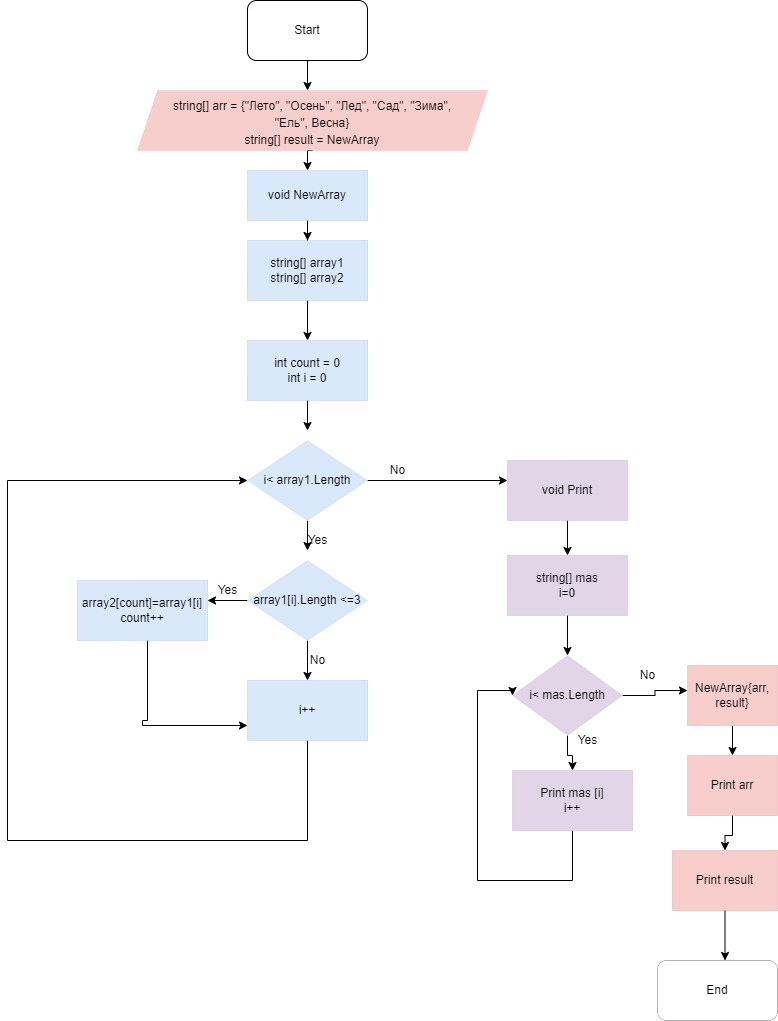

The diagram above was exported from draw.io. Its source (the exported page's mxGraphModel, read from the mxfile embedded in the PNG):
<mxGraphModel dx="913" dy="478" grid="1" gridSize="10" guides="1" tooltips="1" connect="1" arrows="1" fold="1" page="1" pageScale="1" pageWidth="850" pageHeight="1100" math="0" shadow="0">
  <root>
    <mxCell id="0" />
    <mxCell id="1" parent="0" />
    <mxCell id="34dBNjxbV091YPyi3u8e-3" style="edgeStyle=orthogonalEdgeStyle;rounded=0;orthogonalLoop=1;jettySize=auto;html=1;fontSize=14;" edge="1" parent="1" source="34dBNjxbV091YPyi3u8e-2">
      <mxGeometry relative="1" as="geometry">
        <mxPoint x="380" y="90" as="targetPoint" />
      </mxGeometry>
    </mxCell>
    <mxCell id="34dBNjxbV091YPyi3u8e-2" value="&lt;font style=&quot;font-size: 12px;&quot;&gt;Start&lt;/font&gt;" style="rounded=1;whiteSpace=wrap;html=1;" vertex="1" parent="1">
      <mxGeometry x="320" width="120" height="60" as="geometry" />
    </mxCell>
    <mxCell id="34dBNjxbV091YPyi3u8e-5" style="edgeStyle=orthogonalEdgeStyle;rounded=0;orthogonalLoop=1;jettySize=auto;html=1;exitX=0.5;exitY=1;exitDx=0;exitDy=0;fontSize=10;" edge="1" parent="1" source="34dBNjxbV091YPyi3u8e-4">
      <mxGeometry relative="1" as="geometry">
        <mxPoint x="380" y="170" as="targetPoint" />
      </mxGeometry>
    </mxCell>
    <mxCell id="34dBNjxbV091YPyi3u8e-4" value="&lt;font style=&quot;&quot;&gt;&lt;font style=&quot;font-size: 12px;&quot;&gt;string[] arr = {&quot;Лето&quot;, &quot;Осень&quot;, &quot;Лед&quot;, &quot;Сад&quot;, &quot;Зима&quot;,&lt;br&gt;&quot;Ель&quot;, Весна}&lt;br&gt;string[] result = NewArray&lt;/font&gt;&lt;br&gt;&lt;/font&gt;" style="shape=parallelogram;perimeter=parallelogramPerimeter;whiteSpace=wrap;html=1;fixedSize=1;fontSize=14;strokeWidth=0;align=center;verticalAlign=top;fillColor=#f8cecc;strokeColor=#b85450;" vertex="1" parent="1">
      <mxGeometry x="210" y="90" width="350" height="60" as="geometry" />
    </mxCell>
    <mxCell id="34dBNjxbV091YPyi3u8e-7" style="edgeStyle=orthogonalEdgeStyle;rounded=0;orthogonalLoop=1;jettySize=auto;html=1;fontSize=12;" edge="1" parent="1" source="34dBNjxbV091YPyi3u8e-6">
      <mxGeometry relative="1" as="geometry">
        <mxPoint x="380" y="240" as="targetPoint" />
      </mxGeometry>
    </mxCell>
    <mxCell id="34dBNjxbV091YPyi3u8e-6" value="&lt;font style=&quot;font-size: 12px;&quot;&gt;void NewArray&lt;/font&gt;" style="rounded=0;whiteSpace=wrap;html=1;strokeWidth=0;fontSize=10;fillColor=#dae8fc;strokeColor=#6c8ebf;" vertex="1" parent="1">
      <mxGeometry x="320" y="170" width="120" height="50" as="geometry" />
    </mxCell>
    <mxCell id="34dBNjxbV091YPyi3u8e-9" style="edgeStyle=orthogonalEdgeStyle;rounded=0;orthogonalLoop=1;jettySize=auto;html=1;fontSize=12;" edge="1" parent="1" source="34dBNjxbV091YPyi3u8e-8">
      <mxGeometry relative="1" as="geometry">
        <mxPoint x="380" y="340" as="targetPoint" />
      </mxGeometry>
    </mxCell>
    <mxCell id="34dBNjxbV091YPyi3u8e-8" value="string[] array1&lt;br&gt;string[] array2" style="rounded=0;whiteSpace=wrap;html=1;strokeWidth=0;fontSize=12;fillColor=#dae8fc;strokeColor=#6c8ebf;" vertex="1" parent="1">
      <mxGeometry x="320" y="240" width="120" height="60" as="geometry" />
    </mxCell>
    <mxCell id="34dBNjxbV091YPyi3u8e-12" style="edgeStyle=orthogonalEdgeStyle;rounded=0;orthogonalLoop=1;jettySize=auto;html=1;fontSize=12;" edge="1" parent="1" source="34dBNjxbV091YPyi3u8e-10">
      <mxGeometry relative="1" as="geometry">
        <mxPoint x="380" y="430" as="targetPoint" />
      </mxGeometry>
    </mxCell>
    <mxCell id="34dBNjxbV091YPyi3u8e-10" value="int count = 0&lt;br&gt;int i = 0" style="rounded=0;whiteSpace=wrap;html=1;strokeWidth=0;fontSize=12;fillColor=#dae8fc;strokeColor=#6c8ebf;" vertex="1" parent="1">
      <mxGeometry x="320" y="340" width="120" height="60" as="geometry" />
    </mxCell>
    <mxCell id="34dBNjxbV091YPyi3u8e-13" style="edgeStyle=orthogonalEdgeStyle;rounded=0;orthogonalLoop=1;jettySize=auto;html=1;fontSize=12;" edge="1" parent="1" source="34dBNjxbV091YPyi3u8e-11">
      <mxGeometry relative="1" as="geometry">
        <mxPoint x="580" y="480" as="targetPoint" />
      </mxGeometry>
    </mxCell>
    <mxCell id="34dBNjxbV091YPyi3u8e-15" style="edgeStyle=orthogonalEdgeStyle;rounded=0;orthogonalLoop=1;jettySize=auto;html=1;fontSize=12;" edge="1" parent="1" source="34dBNjxbV091YPyi3u8e-11">
      <mxGeometry relative="1" as="geometry">
        <mxPoint x="380" y="550" as="targetPoint" />
      </mxGeometry>
    </mxCell>
    <mxCell id="34dBNjxbV091YPyi3u8e-11" value="i&amp;lt; array1.Length" style="rhombus;whiteSpace=wrap;html=1;strokeWidth=0;fontSize=12;fillColor=#dae8fc;strokeColor=#6c8ebf;" vertex="1" parent="1">
      <mxGeometry x="320" y="440" width="120" height="80" as="geometry" />
    </mxCell>
    <mxCell id="34dBNjxbV091YPyi3u8e-14" value="No" style="text;html=1;align=center;verticalAlign=middle;resizable=0;points=[];autosize=1;strokeColor=none;fillColor=none;fontSize=12;" vertex="1" parent="1">
      <mxGeometry x="450" y="455" width="40" height="30" as="geometry" />
    </mxCell>
    <mxCell id="34dBNjxbV091YPyi3u8e-16" value="Yes" style="text;html=1;align=center;verticalAlign=middle;resizable=0;points=[];autosize=1;strokeColor=none;fillColor=none;fontSize=12;" vertex="1" parent="1">
      <mxGeometry x="370" y="525" width="40" height="30" as="geometry" />
    </mxCell>
    <mxCell id="34dBNjxbV091YPyi3u8e-18" style="edgeStyle=orthogonalEdgeStyle;rounded=0;orthogonalLoop=1;jettySize=auto;html=1;fontSize=12;" edge="1" parent="1" source="34dBNjxbV091YPyi3u8e-17">
      <mxGeometry relative="1" as="geometry">
        <mxPoint x="380" y="680" as="targetPoint" />
      </mxGeometry>
    </mxCell>
    <mxCell id="34dBNjxbV091YPyi3u8e-21" style="edgeStyle=orthogonalEdgeStyle;rounded=0;orthogonalLoop=1;jettySize=auto;html=1;fontSize=12;" edge="1" parent="1" source="34dBNjxbV091YPyi3u8e-17">
      <mxGeometry relative="1" as="geometry">
        <mxPoint x="280" y="600" as="targetPoint" />
      </mxGeometry>
    </mxCell>
    <mxCell id="34dBNjxbV091YPyi3u8e-17" value="array1[i].Length &amp;lt;=3" style="rhombus;whiteSpace=wrap;html=1;strokeWidth=0;fontSize=12;fillColor=#dae8fc;strokeColor=#6c8ebf;" vertex="1" parent="1">
      <mxGeometry x="320" y="560" width="120" height="80" as="geometry" />
    </mxCell>
    <mxCell id="34dBNjxbV091YPyi3u8e-19" value="No" style="text;html=1;align=center;verticalAlign=middle;resizable=0;points=[];autosize=1;strokeColor=none;fillColor=none;fontSize=12;" vertex="1" parent="1">
      <mxGeometry x="370" y="645" width="40" height="30" as="geometry" />
    </mxCell>
    <mxCell id="34dBNjxbV091YPyi3u8e-25" style="edgeStyle=orthogonalEdgeStyle;rounded=0;orthogonalLoop=1;jettySize=auto;html=1;fontSize=12;entryX=0;entryY=0.5;entryDx=0;entryDy=0;" edge="1" parent="1" source="34dBNjxbV091YPyi3u8e-20" target="34dBNjxbV091YPyi3u8e-11">
      <mxGeometry relative="1" as="geometry">
        <mxPoint x="80" y="480" as="targetPoint" />
        <Array as="points">
          <mxPoint x="380" y="840" />
          <mxPoint x="80" y="840" />
          <mxPoint x="80" y="480" />
        </Array>
      </mxGeometry>
    </mxCell>
    <mxCell id="34dBNjxbV091YPyi3u8e-20" value="i++" style="rounded=0;whiteSpace=wrap;html=1;strokeWidth=0;fontSize=12;fillColor=#dae8fc;strokeColor=#6c8ebf;" vertex="1" parent="1">
      <mxGeometry x="320" y="680" width="120" height="60" as="geometry" />
    </mxCell>
    <mxCell id="34dBNjxbV091YPyi3u8e-22" value="Yes" style="text;html=1;align=center;verticalAlign=middle;resizable=0;points=[];autosize=1;strokeColor=none;fillColor=none;fontSize=12;" vertex="1" parent="1">
      <mxGeometry x="280" y="575" width="40" height="30" as="geometry" />
    </mxCell>
    <mxCell id="34dBNjxbV091YPyi3u8e-24" style="edgeStyle=orthogonalEdgeStyle;rounded=0;orthogonalLoop=1;jettySize=auto;html=1;fontSize=12;entryX=0;entryY=0.75;entryDx=0;entryDy=0;" edge="1" parent="1" source="34dBNjxbV091YPyi3u8e-23" target="34dBNjxbV091YPyi3u8e-20">
      <mxGeometry relative="1" as="geometry">
        <mxPoint x="215" y="730" as="targetPoint" />
        <Array as="points">
          <mxPoint x="220" y="720" />
          <mxPoint x="215" y="720" />
          <mxPoint x="215" y="725" />
        </Array>
      </mxGeometry>
    </mxCell>
    <mxCell id="34dBNjxbV091YPyi3u8e-23" value="array2[count]=array1[i]&lt;br&gt;count++" style="rounded=0;whiteSpace=wrap;html=1;strokeWidth=0;fontSize=12;fillColor=#dae8fc;strokeColor=#6c8ebf;" vertex="1" parent="1">
      <mxGeometry x="150" y="580" width="130" height="60" as="geometry" />
    </mxCell>
    <mxCell id="34dBNjxbV091YPyi3u8e-27" style="edgeStyle=orthogonalEdgeStyle;rounded=0;orthogonalLoop=1;jettySize=auto;html=1;fontSize=12;" edge="1" parent="1" source="34dBNjxbV091YPyi3u8e-26" target="34dBNjxbV091YPyi3u8e-28">
      <mxGeometry relative="1" as="geometry">
        <mxPoint x="640" y="560" as="targetPoint" />
      </mxGeometry>
    </mxCell>
    <mxCell id="34dBNjxbV091YPyi3u8e-26" value="void Print" style="rounded=0;whiteSpace=wrap;html=1;strokeWidth=0;fontSize=12;fillColor=#e1d5e7;strokeColor=#9673a6;" vertex="1" parent="1">
      <mxGeometry x="580" y="460" width="120" height="60" as="geometry" />
    </mxCell>
    <mxCell id="34dBNjxbV091YPyi3u8e-29" style="edgeStyle=orthogonalEdgeStyle;rounded=0;orthogonalLoop=1;jettySize=auto;html=1;fontSize=12;" edge="1" parent="1" source="34dBNjxbV091YPyi3u8e-28" target="34dBNjxbV091YPyi3u8e-30">
      <mxGeometry relative="1" as="geometry">
        <mxPoint x="640" y="660" as="targetPoint" />
      </mxGeometry>
    </mxCell>
    <mxCell id="34dBNjxbV091YPyi3u8e-28" value="string[] mas&lt;br&gt;i=0" style="rounded=0;whiteSpace=wrap;html=1;strokeWidth=0;fontSize=12;fillColor=#e1d5e7;strokeColor=#9673a6;" vertex="1" parent="1">
      <mxGeometry x="580" y="555" width="120" height="60" as="geometry" />
    </mxCell>
    <mxCell id="34dBNjxbV091YPyi3u8e-31" style="edgeStyle=orthogonalEdgeStyle;rounded=0;orthogonalLoop=1;jettySize=auto;html=1;fontSize=12;" edge="1" parent="1" source="34dBNjxbV091YPyi3u8e-30" target="34dBNjxbV091YPyi3u8e-32">
      <mxGeometry relative="1" as="geometry">
        <mxPoint x="645" y="770" as="targetPoint" />
      </mxGeometry>
    </mxCell>
    <mxCell id="34dBNjxbV091YPyi3u8e-35" style="edgeStyle=orthogonalEdgeStyle;rounded=0;orthogonalLoop=1;jettySize=auto;html=1;exitX=1;exitY=0.5;exitDx=0;exitDy=0;fontSize=12;" edge="1" parent="1" source="34dBNjxbV091YPyi3u8e-30">
      <mxGeometry relative="1" as="geometry">
        <mxPoint x="760" y="690" as="targetPoint" />
      </mxGeometry>
    </mxCell>
    <mxCell id="34dBNjxbV091YPyi3u8e-30" value="i&amp;lt; mas.Length" style="rhombus;whiteSpace=wrap;html=1;strokeWidth=0;fontSize=12;fillColor=#e1d5e7;strokeColor=#9673a6;" vertex="1" parent="1">
      <mxGeometry x="585" y="655" width="110" height="80" as="geometry" />
    </mxCell>
    <mxCell id="34dBNjxbV091YPyi3u8e-33" style="edgeStyle=orthogonalEdgeStyle;rounded=0;orthogonalLoop=1;jettySize=auto;html=1;fontSize=12;entryX=0;entryY=0.5;entryDx=0;entryDy=0;" edge="1" parent="1" source="34dBNjxbV091YPyi3u8e-32" target="34dBNjxbV091YPyi3u8e-30">
      <mxGeometry relative="1" as="geometry">
        <mxPoint x="560" y="690" as="targetPoint" />
        <Array as="points">
          <mxPoint x="645" y="880" />
          <mxPoint x="550" y="880" />
          <mxPoint x="550" y="690" />
        </Array>
      </mxGeometry>
    </mxCell>
    <mxCell id="34dBNjxbV091YPyi3u8e-32" value="Print mas [i]&lt;br&gt;i++" style="rounded=0;whiteSpace=wrap;html=1;strokeWidth=0;fontSize=12;fillColor=#e1d5e7;strokeColor=#9673a6;" vertex="1" parent="1">
      <mxGeometry x="585" y="770" width="120" height="60" as="geometry" />
    </mxCell>
    <mxCell id="34dBNjxbV091YPyi3u8e-34" value="Yes" style="text;html=1;align=center;verticalAlign=middle;resizable=0;points=[];autosize=1;strokeColor=none;fillColor=none;fontSize=12;" vertex="1" parent="1">
      <mxGeometry x="640" y="725" width="40" height="30" as="geometry" />
    </mxCell>
    <mxCell id="34dBNjxbV091YPyi3u8e-36" value="No" style="text;html=1;align=center;verticalAlign=middle;resizable=0;points=[];autosize=1;strokeColor=none;fillColor=none;fontSize=12;" vertex="1" parent="1">
      <mxGeometry x="700" y="660" width="40" height="30" as="geometry" />
    </mxCell>
    <mxCell id="34dBNjxbV091YPyi3u8e-40" style="edgeStyle=orthogonalEdgeStyle;rounded=0;orthogonalLoop=1;jettySize=auto;html=1;fontSize=12;" edge="1" parent="1" source="34dBNjxbV091YPyi3u8e-39" target="34dBNjxbV091YPyi3u8e-41">
      <mxGeometry relative="1" as="geometry">
        <mxPoint x="805" y="770" as="targetPoint" />
      </mxGeometry>
    </mxCell>
    <mxCell id="34dBNjxbV091YPyi3u8e-39" value="NewArray{arr,&lt;br&gt;result}" style="rounded=0;whiteSpace=wrap;html=1;strokeWidth=0;fontSize=12;fillColor=#f8cecc;strokeColor=#b85450;" vertex="1" parent="1">
      <mxGeometry x="760" y="665" width="90" height="60" as="geometry" />
    </mxCell>
    <mxCell id="34dBNjxbV091YPyi3u8e-42" style="edgeStyle=orthogonalEdgeStyle;rounded=0;orthogonalLoop=1;jettySize=auto;html=1;fontSize=12;" edge="1" parent="1" source="34dBNjxbV091YPyi3u8e-41" target="34dBNjxbV091YPyi3u8e-43">
      <mxGeometry relative="1" as="geometry">
        <mxPoint x="805" y="860" as="targetPoint" />
      </mxGeometry>
    </mxCell>
    <mxCell id="34dBNjxbV091YPyi3u8e-41" value="Print arr" style="rounded=0;whiteSpace=wrap;html=1;strokeWidth=0;fontSize=12;fillColor=#f8cecc;strokeColor=#b85450;" vertex="1" parent="1">
      <mxGeometry x="760" y="755" width="90" height="60" as="geometry" />
    </mxCell>
    <mxCell id="34dBNjxbV091YPyi3u8e-44" style="edgeStyle=orthogonalEdgeStyle;rounded=0;orthogonalLoop=1;jettySize=auto;html=1;fontSize=12;" edge="1" parent="1" source="34dBNjxbV091YPyi3u8e-43">
      <mxGeometry relative="1" as="geometry">
        <mxPoint x="797.5" y="960" as="targetPoint" />
      </mxGeometry>
    </mxCell>
    <mxCell id="34dBNjxbV091YPyi3u8e-43" value="Print result" style="rounded=0;whiteSpace=wrap;html=1;strokeWidth=0;fontSize=12;fillColor=#f8cecc;strokeColor=#b85450;" vertex="1" parent="1">
      <mxGeometry x="745" y="850" width="105" height="60" as="geometry" />
    </mxCell>
    <mxCell id="34dBNjxbV091YPyi3u8e-46" value="End" style="rounded=1;whiteSpace=wrap;html=1;strokeWidth=0;fontSize=12;" vertex="1" parent="1">
      <mxGeometry x="730" y="960" width="120" height="60" as="geometry" />
    </mxCell>
  </root>
</mxGraphModel>